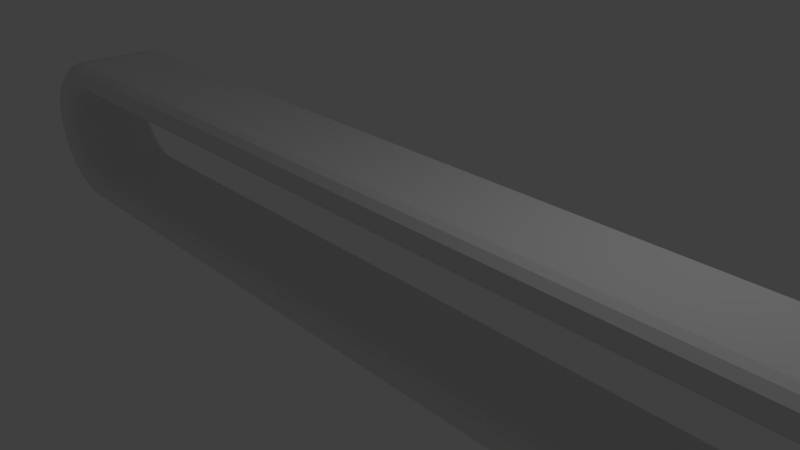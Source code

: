 # Source: track.blend  (saved by Blender 2.79.0; exported with 4.5.12 LTS)
import bpy
from mathutils import Matrix  # noqa: F401  (used for matrix-valued properties, if any)

bpy.ops.wm.read_factory_settings(use_empty=True)
scene = bpy.context.scene
scene.name = 'Scene'

# ---- collections
col_collection_1 = bpy.data.collections.new('Collection 1'); scene.collection.children.link(col_collection_1)

# ---- materials (node trees are filled in below, after node groups)
mat_material = bpy.data.materials.new('Material')
mat_material.alpha_threshold = 0.0
mat_material.use_transparent_shadow = False
mat_material.roughness = 0.5
mat_material.line_color = (0.0, 0.0, 0.0, 1.0)

# ---- material node trees

# ---- world
world_world = bpy.data.worlds.new('World'); scene.world = world_world
world_world.color = (0.05088, 0.05088, 0.05088)
world_world.use_sun_shadow = False
world_world.sun_shadow_jitter_overblur = 0.0
world_world.cycles.sampling_method = 'MANUAL'

# ---- cameras
cam_camera = bpy.data.cameras.new('Camera')
cam_camera.clip_end = 100.0
cam_camera.lens = 35.0
cam_camera.sensor_width = 32.0
cam_camera.sensor_height = 18.0
cam_camera.ortho_scale = 7.314
cam_camera.dof.focus_distance = 0.0
cam_camera.dof.aperture_fstop = 128.0

# ---- lights
light_lamp = bpy.data.lights.new('Lamp', 'POINT')
light_lamp.transmission_factor = 0.0
light_lamp.cutoff_distance = 30.0
light_lamp.energy = 100.0
light_lamp.shadow_buffer_clip_start = 1.001
light_lamp.shadow_soft_size = 0.1
light_lamp.shadow_maximum_resolution = 0.006
light_lamp.use_absolute_resolution = True

# ---- meshes
me_cube = bpy.data.meshes.new('Cube')
me_cube.from_pydata([(0.4543, 6.475, -1.25), (0.5793, 6.475, -1.217), (0.6708, 6.475, -1.125), (0.7043, 6.475, -1.0), (0.6708, 6.475, -0.875), (0.5793, 6.475, -0.7835), (0.4543, 6.475, -0.75), (-0.761, 6.475, -0.7835), (-0.8525, 6.475, -0.875), (-0.886, 6.475, -1.0), (-0.8525, 6.475, -1.125), (-0.761, 6.475, -1.217), (0.4543, 6.638, -1.239), (0.5793, 6.633, -1.206), (0.6708, 6.621, -1.115), (0.7043, 6.605, -0.9914), (0.6708, 6.589, -0.8675), (0.5793, 6.577, -0.7768), (0.4543, 6.572, -0.7436), (-0.761, 6.577, -0.7768), (-0.8525, 6.589, -0.8675), (-0.886, 6.605, -0.9914), (-0.8525, 6.621, -1.115), (-0.761, 6.633, -1.206), (0.4543, 6.798, -1.207), (0.5793, 6.789, -1.175), (0.6708, 6.766, -1.087), (0.7043, 6.733, -0.9659), (0.6708, 6.701, -0.8452), (0.5793, 6.677, -0.7568), (0.4543, 6.669, -0.7244), (-0.761, 6.677, -0.7568), (-0.8525, 6.701, -0.8452), (-0.886, 6.733, -0.9659), (-0.8525, 6.766, -1.087), (-0.761, 6.789, -1.175), (0.4543, 6.953, -1.155), (0.5793, 6.94, -1.124), (0.6708, 6.905, -1.039), (0.7043, 6.857, -0.9239), (0.6708, 6.809, -0.8084), (0.5793, 6.774, -0.7239), (0.4543, 6.762, -0.6929), (-0.761, 6.774, -0.7239), (-0.8525, 6.809, -0.8084), (-0.886, 6.857, -0.9239), (-0.8525, 6.905, -1.039), (-0.761, 6.94, -1.124), (0.4543, 7.1, -1.083), (0.5793, 7.083, -1.054), (0.6708, 7.037, -0.9743), (0.7043, 6.975, -0.866), (0.6708, 6.912, -0.7578), (0.5793, 6.866, -0.6785), (0.4543, 6.85, -0.6495), (-0.761, 6.866, -0.6785), (-0.8525, 6.912, -0.7578), (-0.886, 6.975, -0.866), (-0.8525, 7.037, -0.9743), (-0.761, 7.083, -1.054), (0.4543, 7.236, -0.9917), (0.5793, 7.215, -0.9651), (0.6708, 7.159, -0.8925), (0.7043, 7.083, -0.7934), (0.6708, 7.007, -0.6942), (0.5793, 6.952, -0.6216), (0.4543, 6.931, -0.595), (-0.761, 6.952, -0.6216), (-0.8525, 7.007, -0.6942), (-0.886, 7.083, -0.7934), (-0.8525, 7.159, -0.8925), (-0.761, 7.215, -0.9651), (0.4543, 7.358, -0.8839), (0.5793, 7.335, -0.8602), (0.6708, 7.27, -0.7955), (0.7043, 7.182, -0.7071), (0.6708, 7.093, -0.6187), (0.5793, 7.029, -0.554), (0.4543, 7.005, -0.5303), (-0.761, 7.029, -0.554), (-0.8525, 7.093, -0.6187), (-0.886, 7.182, -0.7071), (-0.8525, 7.27, -0.7955), (-0.761, 7.335, -0.8602), (0.4543, 7.466, -0.761), (0.5793, 7.44, -0.7406), (0.6708, 7.367, -0.6849), (0.7043, 7.268, -0.6088), (0.6708, 7.169, -0.5327), (0.5793, 7.096, -0.477), (0.4543, 7.07, -0.4566), (-0.761, 7.096, -0.477), (-0.8525, 7.169, -0.5327), (-0.886, 7.268, -0.6088), (-0.8525, 7.367, -0.6849), (-0.761, 7.44, -0.7406), (0.4543, 7.557, -0.625), (0.5793, 7.528, -0.6083), (0.6708, 7.449, -0.5625), (0.7043, 7.341, -0.5), (0.6708, 7.232, -0.4375), (0.5793, 7.153, -0.3917), (0.4543, 7.124, -0.375), (-0.761, 7.153, -0.3917), (-0.8525, 7.232, -0.4375), (-0.886, 7.341, -0.5), (-0.8525, 7.449, -0.5625), (-0.761, 7.528, -0.6083), (0.4543, 7.629, -0.4784), (0.5793, 7.599, -0.4655), (0.6708, 7.514, -0.4305), (0.7043, 7.398, -0.3827), (0.6708, 7.283, -0.3348), (0.5793, 7.198, -0.2998), (0.4543, 7.168, -0.287), (-0.761, 7.198, -0.2998), (-0.8525, 7.283, -0.3348), (-0.886, 7.398, -0.3827), (-0.8525, 7.514, -0.4305), (-0.761, 7.599, -0.4655), (0.4543, 7.682, -0.3235), (0.5793, 7.65, -0.3149), (0.6708, 7.561, -0.2912), (0.7043, 7.441, -0.2588), (0.6708, 7.32, -0.2265), (0.5793, 7.231, -0.2028), (0.4543, 7.199, -0.1941), (-0.761, 7.231, -0.2028), (-0.8525, 7.32, -0.2265), (-0.886, 7.441, -0.2588), (-0.8525, 7.561, -0.2912), (-0.761, 7.65, -0.3149), (0.4543, 7.714, -0.1632), (0.5793, 7.681, -0.1588), (0.6708, 7.59, -0.1468), (0.7043, 7.466, -0.1305), (0.6708, 7.342, -0.1142), (0.5793, 7.251, -0.1023), (0.4543, 7.218, -0.09789), (-0.761, 7.251, -0.1023), (-0.8525, 7.342, -0.1142), (-0.886, 7.466, -0.1305), (-0.8525, 7.59, -0.1468), (-0.761, 7.681, -0.1588), (0.4543, 7.725, 1.192e-06), (0.5793, 7.691, 1.192e-06), (0.6708, 7.6, 1.192e-06), (0.7043, 7.475, 1.192e-06), (0.6708, 7.35, 1.192e-06), (0.5793, 7.258, 1.192e-06), (0.4543, 7.225, 1.192e-06), (-0.761, 7.258, 1.192e-06), (-0.8525, 7.35, 1.192e-06), (-0.886, 7.475, 1.192e-06), (-0.8525, 7.6, 1.192e-06), (-0.761, 7.691, 1.192e-06), (0.4543, 7.714, 0.1632), (0.5793, 7.681, 0.1588), (0.6708, 7.59, 0.1468), (0.7043, 7.466, 0.1305), (0.6708, 7.342, 0.1142), (0.5793, 7.251, 0.1023), (0.4543, 7.218, 0.0979), (-0.761, 7.251, 0.1023), (-0.8525, 7.342, 0.1142), (-0.886, 7.466, 0.1305), (-0.8525, 7.59, 0.1468), (-0.761, 7.681, 0.1588), (0.4543, 7.682, 0.3235), (0.5793, 7.65, 0.3149), (0.6708, 7.561, 0.2912), (0.7043, 7.441, 0.2588), (0.6708, 7.32, 0.2265), (0.5793, 7.231, 0.2028), (0.4543, 7.199, 0.1941), (-0.761, 7.231, 0.2028), (-0.8525, 7.32, 0.2265), (-0.886, 7.441, 0.2588), (-0.8525, 7.561, 0.2912), (-0.761, 7.65, 0.3149), (0.4543, 7.629, 0.4784), (0.5793, 7.599, 0.4655), (0.6708, 7.514, 0.4305), (0.7043, 7.398, 0.3827), (0.6708, 7.283, 0.3348), (0.5793, 7.198, 0.2998), (0.4543, 7.168, 0.287), (-0.761, 7.198, 0.2998), (-0.8525, 7.283, 0.3348), (-0.886, 7.398, 0.3827), (-0.8525, 7.514, 0.4305), (-0.761, 7.599, 0.4655), (0.4543, 7.557, 0.625), (0.5793, 7.528, 0.6083), (0.6708, 7.449, 0.5625), (0.7043, 7.341, 0.5), (0.6708, 7.232, 0.4375), (0.5793, 7.153, 0.3917), (0.4543, 7.124, 0.375), (-0.761, 7.153, 0.3917), (-0.8525, 7.232, 0.4375), (-0.886, 7.341, 0.5), (-0.8525, 7.449, 0.5625), (-0.761, 7.528, 0.6083), (0.4543, 7.466, 0.761), (0.5793, 7.44, 0.7406), (0.6708, 7.367, 0.6849), (0.7043, 7.268, 0.6088), (0.6708, 7.169, 0.5327), (0.5793, 7.096, 0.477), (0.4543, 7.07, 0.4566), (-0.761, 7.096, 0.477), (-0.8525, 7.169, 0.5327), (-0.886, 7.268, 0.6088), (-0.8525, 7.367, 0.6849), (-0.761, 7.44, 0.7406), (0.4543, 7.358, 0.8839), (0.5793, 7.335, 0.8602), (0.6708, 7.27, 0.7955), (0.7043, 7.182, 0.7071), (0.6708, 7.093, 0.6187), (0.5793, 7.029, 0.554), (0.4543, 7.005, 0.5303), (-0.761, 7.029, 0.554), (-0.8525, 7.093, 0.6187), (-0.886, 7.182, 0.7071), (-0.8525, 7.27, 0.7955), (-0.761, 7.335, 0.8602), (0.4543, 7.236, 0.9917), (0.5793, 7.215, 0.9651), (0.6708, 7.159, 0.8925), (0.7043, 7.083, 0.7934), (0.6708, 7.007, 0.6942), (0.5793, 6.952, 0.6216), (0.4543, 6.931, 0.595), (-0.761, 6.952, 0.6216), (-0.8525, 7.007, 0.6942), (-0.886, 7.083, 0.7934), (-0.8525, 7.159, 0.8925), (-0.761, 7.215, 0.9651), (0.4543, 7.1, 1.083), (0.5793, 7.083, 1.054), (0.6708, 7.037, 0.9743), (0.7043, 6.975, 0.866), (0.6708, 6.912, 0.7578), (0.5793, 6.866, 0.6785), (0.4543, 6.85, 0.6495), (-0.761, 6.866, 0.6785), (-0.8525, 6.912, 0.7578), (-0.886, 6.975, 0.866), (-0.8525, 7.037, 0.9743), (-0.761, 7.083, 1.054), (0.4543, 6.953, 1.155), (0.5793, 6.94, 1.124), (0.6708, 6.905, 1.039), (0.7043, 6.857, 0.9239), (0.6708, 6.809, 0.8084), (0.5793, 6.774, 0.7239), (0.4543, 6.762, 0.6929), (-0.761, 6.774, 0.7239), (-0.8525, 6.809, 0.8084), (-0.886, 6.857, 0.9239), (-0.8525, 6.905, 1.039), (-0.761, 6.94, 1.124), (0.4543, 6.798, 1.207), (0.5793, 6.789, 1.175), (0.6708, 6.766, 1.087), (0.7043, 6.733, 0.9659), (0.6708, 6.701, 0.8452), (0.5793, 6.677, 0.7568), (0.4543, 6.669, 0.7244), (-0.761, 6.677, 0.7568), (-0.8525, 6.701, 0.8452), (-0.886, 6.733, 0.9659), (-0.8525, 6.766, 1.087), (-0.761, 6.789, 1.175), (0.4543, 6.638, 1.239), (0.5793, 6.633, 1.206), (0.6708, 6.621, 1.115), (0.7043, 6.605, 0.9914), (0.6708, 6.589, 0.8675), (0.5793, 6.577, 0.7768), (0.4543, 6.572, 0.7436), (-0.761, 6.577, 0.7768), (-0.8525, 6.589, 0.8675), (-0.886, 6.605, 0.9914), (-0.8525, 6.621, 1.115), (-0.761, 6.633, 1.206), (0.4543, -6.475, 1.25), (0.5793, -6.475, 1.217), (0.6708, -6.475, 1.125), (0.7043, -6.475, 1.0), (0.6708, -6.475, 0.875), (0.5793, -6.475, 0.7835), (0.4543, -6.475, 0.75), (-0.761, -6.475, 0.7835), (-0.8525, -6.475, 0.875), (-0.886, -6.475, 1.0), (-0.8525, -6.475, 1.125), (-0.761, -6.475, 1.217), (0.4543, -6.638, 1.239), (0.5793, -6.633, 1.206), (0.6708, -6.621, 1.115), (0.7043, -6.605, 0.9914), (0.6708, -6.589, 0.8675), (0.5793, -6.577, 0.7768), (0.4543, -6.572, 0.7436), (-0.761, -6.577, 0.7768), (-0.8525, -6.589, 0.8675), (-0.886, -6.605, 0.9914), (-0.8525, -6.621, 1.115), (-0.761, -6.633, 1.206), (0.4543, -6.798, 1.207), (0.5793, -6.789, 1.175), (0.6708, -6.766, 1.087), (0.7043, -6.733, 0.9659), (0.6708, -6.701, 0.8452), (0.5793, -6.677, 0.7568), (0.4543, -6.669, 0.7244), (-0.761, -6.677, 0.7568), (-0.8525, -6.701, 0.8452), (-0.886, -6.733, 0.9659), (-0.8525, -6.766, 1.087), (-0.761, -6.789, 1.175), (0.4543, -6.953, 1.155), (0.5793, -6.94, 1.124), (0.6708, -6.905, 1.039), (0.7043, -6.857, 0.9239), (0.6708, -6.809, 0.8084), (0.5793, -6.774, 0.7239), (0.4543, -6.762, 0.6929), (-0.761, -6.774, 0.7239), (-0.8525, -6.809, 0.8084), (-0.886, -6.857, 0.9239), (-0.8525, -6.905, 1.039), (-0.761, -6.94, 1.124), (0.4543, -7.1, 1.083), (0.5793, -7.083, 1.054), (0.6708, -7.037, 0.9743), (0.7043, -6.975, 0.866), (0.6708, -6.912, 0.7578), (0.5793, -6.866, 0.6785), (0.4543, -6.85, 0.6495), (-0.761, -6.866, 0.6785), (-0.8525, -6.912, 0.7578), (-0.886, -6.975, 0.866), (-0.8525, -7.037, 0.9743), (-0.761, -7.083, 1.054), (0.4543, -7.236, 0.9917), (0.5793, -7.215, 0.9651), (0.6708, -7.159, 0.8925), (0.7043, -7.083, 0.7934), (0.6708, -7.007, 0.6942), (0.5793, -6.952, 0.6216), (0.4543, -6.931, 0.595), (-0.761, -6.952, 0.6216), (-0.8525, -7.007, 0.6942), (-0.886, -7.083, 0.7934), (-0.8525, -7.159, 0.8925), (-0.761, -7.215, 0.9651), (0.4543, -7.358, 0.8839), (0.5793, -7.335, 0.8602), (0.6708, -7.27, 0.7955), (0.7043, -7.182, 0.7071), (0.6708, -7.093, 0.6187), (0.5793, -7.029, 0.554), (0.4543, -7.005, 0.5303), (-0.761, -7.029, 0.554), (-0.8525, -7.093, 0.6187), (-0.886, -7.182, 0.7071), (-0.8525, -7.27, 0.7955), (-0.761, -7.335, 0.8602), (0.4543, -7.466, 0.761), (0.5793, -7.44, 0.7406), (0.6708, -7.367, 0.6849), (0.7043, -7.268, 0.6088), (0.6708, -7.169, 0.5327), (0.5793, -7.096, 0.477), (0.4543, -7.07, 0.4566), (-0.761, -7.096, 0.477), (-0.8525, -7.169, 0.5327), (-0.886, -7.268, 0.6088), (-0.8525, -7.367, 0.6849), (-0.761, -7.44, 0.7406), (0.4543, -7.557, 0.625), (0.5793, -7.528, 0.6083), (0.6708, -7.449, 0.5625), (0.7043, -7.341, 0.5), (0.6708, -7.232, 0.4375), (0.5793, -7.153, 0.3917), (0.4543, -7.124, 0.375), (-0.761, -7.153, 0.3917), (-0.8525, -7.232, 0.4375), (-0.886, -7.341, 0.5), (-0.8525, -7.449, 0.5625), (-0.761, -7.528, 0.6083), (0.4543, -7.629, 0.4784), (0.5793, -7.599, 0.4655), (0.6708, -7.514, 0.4305), (0.7043, -7.398, 0.3827), (0.6708, -7.283, 0.3348), (0.5793, -7.198, 0.2998), (0.4543, -7.168, 0.287), (-0.761, -7.198, 0.2998), (-0.8525, -7.283, 0.3348), (-0.886, -7.398, 0.3827), (-0.8525, -7.514, 0.4305), (-0.761, -7.599, 0.4655), (0.4543, -7.682, 0.3235), (0.5793, -7.65, 0.3149), (0.6708, -7.561, 0.2912), (0.7043, -7.441, 0.2588), (0.6708, -7.32, 0.2265), (0.5793, -7.231, 0.2028), (0.4543, -7.199, 0.1941), (-0.761, -7.231, 0.2028), (-0.8525, -7.32, 0.2265), (-0.886, -7.441, 0.2588), (-0.8525, -7.561, 0.2912), (-0.761, -7.65, 0.3149), (0.4543, -7.714, 0.1632), (0.5793, -7.681, 0.1588), (0.6708, -7.59, 0.1468), (0.7043, -7.466, 0.1305), (0.6708, -7.342, 0.1142), (0.5793, -7.251, 0.1023), (0.4543, -7.218, 0.0979), (-0.761, -7.251, 0.1023), (-0.8525, -7.342, 0.1142), (-0.886, -7.466, 0.1305), (-0.8525, -7.59, 0.1468), (-0.761, -7.681, 0.1588), (0.4543, -7.725, 1.192e-06), (0.5793, -7.691, 1.192e-06), (0.6708, -7.6, 1.192e-06), (0.7043, -7.475, 1.192e-06), (0.6708, -7.35, 1.192e-06), (0.5793, -7.258, 1.192e-06), (0.4543, -7.225, 1.192e-06), (-0.761, -7.258, 1.192e-06), (-0.8525, -7.35, 1.192e-06), (-0.886, -7.475, 1.192e-06), (-0.8525, -7.6, 1.192e-06), (-0.761, -7.691, 1.192e-06), (0.4543, -7.714, -0.1632), (0.5793, -7.681, -0.1588), (0.6708, -7.59, -0.1468), (0.7043, -7.466, -0.1305), (0.6708, -7.342, -0.1142), (0.5793, -7.251, -0.1023), (0.4543, -7.218, -0.09789), (-0.761, -7.251, -0.1023), (-0.8525, -7.342, -0.1142), (-0.886, -7.466, -0.1305), (-0.8525, -7.59, -0.1468), (-0.761, -7.681, -0.1588), (0.4543, -7.682, -0.3235), (0.5793, -7.65, -0.3149), (0.6708, -7.561, -0.2912), (0.7043, -7.441, -0.2588), (0.6708, -7.32, -0.2265), (0.5793, -7.231, -0.2028), (0.4543, -7.199, -0.1941), (-0.761, -7.231, -0.2028), (-0.8525, -7.32, -0.2265), (-0.886, -7.441, -0.2588), (-0.8525, -7.561, -0.2912), (-0.761, -7.65, -0.3149), (0.4543, -7.629, -0.4784), (0.5793, -7.599, -0.4655), (0.6708, -7.514, -0.4305), (0.7043, -7.398, -0.3827), (0.6708, -7.283, -0.3348), (0.5793, -7.198, -0.2998), (0.4543, -7.168, -0.287), (-0.761, -7.198, -0.2998), (-0.8525, -7.283, -0.3348), (-0.886, -7.398, -0.3827), (-0.8525, -7.514, -0.4305), (-0.761, -7.599, -0.4655), (0.4543, -7.557, -0.625), (0.5793, -7.528, -0.6083), (0.6708, -7.449, -0.5625), (0.7043, -7.341, -0.5), (0.6708, -7.232, -0.4375), (0.5793, -7.153, -0.3917), (0.4543, -7.124, -0.375), (-0.761, -7.153, -0.3917), (-0.8525, -7.232, -0.4375), (-0.886, -7.341, -0.5), (-0.8525, -7.449, -0.5625), (-0.761, -7.528, -0.6083), (0.4543, -7.466, -0.761), (0.5793, -7.44, -0.7406), (0.6708, -7.367, -0.6849), (0.7043, -7.268, -0.6088), (0.6708, -7.169, -0.5327), (0.5793, -7.096, -0.477), (0.4543, -7.07, -0.4566), (-0.761, -7.096, -0.477), (-0.8525, -7.169, -0.5327), (-0.886, -7.268, -0.6088), (-0.8525, -7.367, -0.6849), (-0.761, -7.44, -0.7406), (0.4543, -7.358, -0.8839), (0.5793, -7.335, -0.8602), (0.6708, -7.27, -0.7955), (0.7043, -7.182, -0.7071), (0.6708, -7.093, -0.6187), (0.5793, -7.029, -0.554), (0.4543, -7.005, -0.5303), (-0.761, -7.029, -0.554), (-0.8525, -7.093, -0.6187), (-0.886, -7.182, -0.7071), (-0.8525, -7.27, -0.7955), (-0.761, -7.335, -0.8602), (0.4543, -7.236, -0.9917), (0.5793, -7.215, -0.9651), (0.6708, -7.159, -0.8925), (0.7043, -7.083, -0.7934), (0.6708, -7.007, -0.6942), (0.5793, -6.952, -0.6216), (0.4543, -6.931, -0.595), (-0.761, -6.952, -0.6216), (-0.8525, -7.007, -0.6942), (-0.886, -7.083, -0.7934), (-0.8525, -7.159, -0.8925), (-0.761, -7.215, -0.9651), (0.4543, -7.1, -1.083), (0.5793, -7.083, -1.054), (0.6708, -7.037, -0.9743), (0.7043, -6.975, -0.866), (0.6708, -6.912, -0.7578), (0.5793, -6.866, -0.6785), (0.4543, -6.85, -0.6495), (-0.761, -6.866, -0.6785), (-0.8525, -6.912, -0.7578), (-0.886, -6.975, -0.866), (-0.8525, -7.037, -0.9743), (-0.761, -7.083, -1.054), (0.4543, -6.953, -1.155), (0.5793, -6.94, -1.124), (0.6708, -6.905, -1.039), (0.7043, -6.857, -0.9239), (0.6708, -6.809, -0.8084), (0.5793, -6.774, -0.7239), (0.4543, -6.762, -0.6929), (-0.761, -6.774, -0.7239), (-0.8525, -6.809, -0.8084), (-0.886, -6.857, -0.9239), (-0.8525, -6.905, -1.039), (-0.761, -6.94, -1.124), (0.4543, -6.798, -1.207), (0.5793, -6.789, -1.175), (0.6708, -6.766, -1.087), (0.7043, -6.733, -0.9659), (0.6708, -6.701, -0.8452), (0.5793, -6.677, -0.7568), (0.4543, -6.669, -0.7244), (-0.761, -6.677, -0.7568), (-0.8525, -6.701, -0.8452), (-0.886, -6.733, -0.9659), (-0.8525, -6.766, -1.087), (-0.761, -6.789, -1.175), (0.4543, -6.638, -1.239), (0.5793, -6.633, -1.206), (0.6708, -6.621, -1.115), (0.7043, -6.605, -0.9914), (0.6708, -6.589, -0.8675), (0.5793, -6.577, -0.7768), (0.4543, -6.572, -0.7436), (-0.761, -6.577, -0.7768), (-0.8525, -6.589, -0.8675), (-0.886, -6.605, -0.9914), (-0.8525, -6.621, -1.115), (-0.761, -6.633, -1.206)], [], [(0, 12, 13, 1), (1, 13, 14, 2), (2, 14, 15, 3), (3, 15, 16, 4), (4, 16, 17, 5), (5, 17, 18, 6), (6, 18, 19, 7), (7, 19, 20, 8), (8, 20, 21, 9), (9, 21, 22, 10), (10, 22, 23, 11), (11, 23, 12, 0), (12, 24, 25, 13), (13, 25, 26, 14), (14, 26, 27, 15), (15, 27, 28, 16), (16, 28, 29, 17), (17, 29, 30, 18), (18, 30, 31, 19), (19, 31, 32, 20), (20, 32, 33, 21), (21, 33, 34, 22), (22, 34, 35, 23), (23, 35, 24, 12), (24, 36, 37, 25), (25, 37, 38, 26), (26, 38, 39, 27), (27, 39, 40, 28), (28, 40, 41, 29), (29, 41, 42, 30), (30, 42, 43, 31), (31, 43, 44, 32), (32, 44, 45, 33), (33, 45, 46, 34), (34, 46, 47, 35), (35, 47, 36, 24), (36, 48, 49, 37), (37, 49, 50, 38), (38, 50, 51, 39), (39, 51, 52, 40), (40, 52, 53, 41), (41, 53, 54, 42), (42, 54, 55, 43), (43, 55, 56, 44), (44, 56, 57, 45), (45, 57, 58, 46), (46, 58, 59, 47), (47, 59, 48, 36), (48, 60, 61, 49), (49, 61, 62, 50), (50, 62, 63, 51), (51, 63, 64, 52), (52, 64, 65, 53), (53, 65, 66, 54), (54, 66, 67, 55), (55, 67, 68, 56), (56, 68, 69, 57), (57, 69, 70, 58), (58, 70, 71, 59), (59, 71, 60, 48), (60, 72, 73, 61), (61, 73, 74, 62), (62, 74, 75, 63), (63, 75, 76, 64), (64, 76, 77, 65), (65, 77, 78, 66), (66, 78, 79, 67), (67, 79, 80, 68), (68, 80, 81, 69), (69, 81, 82, 70), (70, 82, 83, 71), (71, 83, 72, 60), (72, 84, 85, 73), (73, 85, 86, 74), (74, 86, 87, 75), (75, 87, 88, 76), (76, 88, 89, 77), (77, 89, 90, 78), (78, 90, 91, 79), (79, 91, 92, 80), (80, 92, 93, 81), (81, 93, 94, 82), (82, 94, 95, 83), (83, 95, 84, 72), (84, 96, 97, 85), (85, 97, 98, 86), (86, 98, 99, 87), (87, 99, 100, 88), (88, 100, 101, 89), (89, 101, 102, 90), (90, 102, 103, 91), (91, 103, 104, 92), (92, 104, 105, 93), (93, 105, 106, 94), (94, 106, 107, 95), (95, 107, 96, 84), (96, 108, 109, 97), (97, 109, 110, 98), (98, 110, 111, 99), (99, 111, 112, 100), (100, 112, 113, 101), (101, 113, 114, 102), (102, 114, 115, 103), (103, 115, 116, 104), (104, 116, 117, 105), (105, 117, 118, 106), (106, 118, 119, 107), (107, 119, 108, 96), (108, 120, 121, 109), (109, 121, 122, 110), (110, 122, 123, 111), (111, 123, 124, 112), (112, 124, 125, 113), (113, 125, 126, 114), (114, 126, 127, 115), (115, 127, 128, 116), (116, 128, 129, 117), (117, 129, 130, 118), (118, 130, 131, 119), (119, 131, 120, 108), (120, 132, 133, 121), (121, 133, 134, 122), (122, 134, 135, 123), (123, 135, 136, 124), (124, 136, 137, 125), (125, 137, 138, 126), (126, 138, 139, 127), (127, 139, 140, 128), (128, 140, 141, 129), (129, 141, 142, 130), (130, 142, 143, 131), (131, 143, 132, 120), (132, 144, 145, 133), (133, 145, 146, 134), (134, 146, 147, 135), (135, 147, 148, 136), (136, 148, 149, 137), (137, 149, 150, 138), (138, 150, 151, 139), (139, 151, 152, 140), (140, 152, 153, 141), (141, 153, 154, 142), (142, 154, 155, 143), (143, 155, 144, 132), (144, 156, 157, 145), (145, 157, 158, 146), (146, 158, 159, 147), (147, 159, 160, 148), (148, 160, 161, 149), (149, 161, 162, 150), (150, 162, 163, 151), (151, 163, 164, 152), (152, 164, 165, 153), (153, 165, 166, 154), (154, 166, 167, 155), (155, 167, 156, 144), (156, 168, 169, 157), (157, 169, 170, 158), (158, 170, 171, 159), (159, 171, 172, 160), (160, 172, 173, 161), (161, 173, 174, 162), (162, 174, 175, 163), (163, 175, 176, 164), (164, 176, 177, 165), (165, 177, 178, 166), (166, 178, 179, 167), (167, 179, 168, 156), (168, 180, 181, 169), (169, 181, 182, 170), (170, 182, 183, 171), (171, 183, 184, 172), (172, 184, 185, 173), (173, 185, 186, 174), (174, 186, 187, 175), (175, 187, 188, 176), (176, 188, 189, 177), (177, 189, 190, 178), (178, 190, 191, 179), (179, 191, 180, 168), (180, 192, 193, 181), (181, 193, 194, 182), (182, 194, 195, 183), (183, 195, 196, 184), (184, 196, 197, 185), (185, 197, 198, 186), (186, 198, 199, 187), (187, 199, 200, 188), (188, 200, 201, 189), (189, 201, 202, 190), (190, 202, 203, 191), (191, 203, 192, 180), (192, 204, 205, 193), (193, 205, 206, 194), (194, 206, 207, 195), (195, 207, 208, 196), (196, 208, 209, 197), (197, 209, 210, 198), (198, 210, 211, 199), (199, 211, 212, 200), (200, 212, 213, 201), (201, 213, 214, 202), (202, 214, 215, 203), (203, 215, 204, 192), (204, 216, 217, 205), (205, 217, 218, 206), (206, 218, 219, 207), (207, 219, 220, 208), (208, 220, 221, 209), (209, 221, 222, 210), (210, 222, 223, 211), (211, 223, 224, 212), (212, 224, 225, 213), (213, 225, 226, 214), (214, 226, 227, 215), (215, 227, 216, 204), (216, 228, 229, 217), (217, 229, 230, 218), (218, 230, 231, 219), (219, 231, 232, 220), (220, 232, 233, 221), (221, 233, 234, 222), (222, 234, 235, 223), (223, 235, 236, 224), (224, 236, 237, 225), (225, 237, 238, 226), (226, 238, 239, 227), (227, 239, 228, 216), (228, 240, 241, 229), (229, 241, 242, 230), (230, 242, 243, 231), (231, 243, 244, 232), (232, 244, 245, 233), (233, 245, 246, 234), (234, 246, 247, 235), (235, 247, 248, 236), (236, 248, 249, 237), (237, 249, 250, 238), (238, 250, 251, 239), (239, 251, 240, 228), (240, 252, 253, 241), (241, 253, 254, 242), (242, 254, 255, 243), (243, 255, 256, 244), (244, 256, 257, 245), (245, 257, 258, 246), (246, 258, 259, 247), (247, 259, 260, 248), (248, 260, 261, 249), (249, 261, 262, 250), (250, 262, 263, 251), (251, 263, 252, 240), (252, 264, 265, 253), (253, 265, 266, 254), (254, 266, 267, 255), (255, 267, 268, 256), (256, 268, 269, 257), (257, 269, 270, 258), (258, 270, 271, 259), (259, 271, 272, 260), (260, 272, 273, 261), (261, 273, 274, 262), (262, 274, 275, 263), (263, 275, 264, 252), (264, 276, 277, 265), (265, 277, 278, 266), (266, 278, 279, 267), (267, 279, 280, 268), (268, 280, 281, 269), (269, 281, 282, 270), (270, 282, 283, 271), (271, 283, 284, 272), (272, 284, 285, 273), (273, 285, 286, 274), (274, 286, 287, 275), (275, 287, 276, 264), (276, 288, 289, 277), (277, 289, 290, 278), (278, 290, 291, 279), (279, 291, 292, 280), (280, 292, 293, 281), (281, 293, 294, 282), (282, 294, 295, 283), (283, 295, 296, 284), (284, 296, 297, 285), (285, 297, 298, 286), (286, 298, 299, 287), (287, 299, 288, 276), (288, 300, 301, 289), (289, 301, 302, 290), (290, 302, 303, 291), (291, 303, 304, 292), (292, 304, 305, 293), (293, 305, 306, 294), (294, 306, 307, 295), (295, 307, 308, 296), (296, 308, 309, 297), (297, 309, 310, 298), (298, 310, 311, 299), (299, 311, 300, 288), (300, 312, 313, 301), (301, 313, 314, 302), (302, 314, 315, 303), (303, 315, 316, 304), (304, 316, 317, 305), (305, 317, 318, 306), (306, 318, 319, 307), (307, 319, 320, 308), (308, 320, 321, 309), (309, 321, 322, 310), (310, 322, 323, 311), (311, 323, 312, 300), (312, 324, 325, 313), (313, 325, 326, 314), (314, 326, 327, 315), (315, 327, 328, 316), (316, 328, 329, 317), (317, 329, 330, 318), (318, 330, 331, 319), (319, 331, 332, 320), (320, 332, 333, 321), (321, 333, 334, 322), (322, 334, 335, 323), (323, 335, 324, 312), (324, 336, 337, 325), (325, 337, 338, 326), (326, 338, 339, 327), (327, 339, 340, 328), (328, 340, 341, 329), (329, 341, 342, 330), (330, 342, 343, 331), (331, 343, 344, 332), (332, 344, 345, 333), (333, 345, 346, 334), (334, 346, 347, 335), (335, 347, 336, 324), (336, 348, 349, 337), (337, 349, 350, 338), (338, 350, 351, 339), (339, 351, 352, 340), (340, 352, 353, 341), (341, 353, 354, 342), (342, 354, 355, 343), (343, 355, 356, 344), (344, 356, 357, 345), (345, 357, 358, 346), (346, 358, 359, 347), (347, 359, 348, 336), (348, 360, 361, 349), (349, 361, 362, 350), (350, 362, 363, 351), (351, 363, 364, 352), (352, 364, 365, 353), (353, 365, 366, 354), (354, 366, 367, 355), (355, 367, 368, 356), (356, 368, 369, 357), (357, 369, 370, 358), (358, 370, 371, 359), (359, 371, 360, 348), (360, 372, 373, 361), (361, 373, 374, 362), (362, 374, 375, 363), (363, 375, 376, 364), (364, 376, 377, 365), (365, 377, 378, 366), (366, 378, 379, 367), (367, 379, 380, 368), (368, 380, 381, 369), (369, 381, 382, 370), (370, 382, 383, 371), (371, 383, 372, 360), (372, 384, 385, 373), (373, 385, 386, 374), (374, 386, 387, 375), (375, 387, 388, 376), (376, 388, 389, 377), (377, 389, 390, 378), (378, 390, 391, 379), (379, 391, 392, 380), (380, 392, 393, 381), (381, 393, 394, 382), (382, 394, 395, 383), (383, 395, 384, 372), (384, 396, 397, 385), (385, 397, 398, 386), (386, 398, 399, 387), (387, 399, 400, 388), (388, 400, 401, 389), (389, 401, 402, 390), (390, 402, 403, 391), (391, 403, 404, 392), (392, 404, 405, 393), (393, 405, 406, 394), (394, 406, 407, 395), (395, 407, 396, 384), (396, 408, 409, 397), (397, 409, 410, 398), (398, 410, 411, 399), (399, 411, 412, 400), (400, 412, 413, 401), (401, 413, 414, 402), (402, 414, 415, 403), (403, 415, 416, 404), (404, 416, 417, 405), (405, 417, 418, 406), (406, 418, 419, 407), (407, 419, 408, 396), (408, 420, 421, 409), (409, 421, 422, 410), (410, 422, 423, 411), (411, 423, 424, 412), (412, 424, 425, 413), (413, 425, 426, 414), (414, 426, 427, 415), (415, 427, 428, 416), (416, 428, 429, 417), (417, 429, 430, 418), (418, 430, 431, 419), (419, 431, 420, 408), (420, 432, 433, 421), (421, 433, 434, 422), (422, 434, 435, 423), (423, 435, 436, 424), (424, 436, 437, 425), (425, 437, 438, 426), (426, 438, 439, 427), (427, 439, 440, 428), (428, 440, 441, 429), (429, 441, 442, 430), (430, 442, 443, 431), (431, 443, 432, 420), (432, 444, 445, 433), (433, 445, 446, 434), (434, 446, 447, 435), (435, 447, 448, 436), (436, 448, 449, 437), (437, 449, 450, 438), (438, 450, 451, 439), (439, 451, 452, 440), (440, 452, 453, 441), (441, 453, 454, 442), (442, 454, 455, 443), (443, 455, 444, 432), (444, 456, 457, 445), (445, 457, 458, 446), (446, 458, 459, 447), (447, 459, 460, 448), (448, 460, 461, 449), (449, 461, 462, 450), (450, 462, 463, 451), (451, 463, 464, 452), (452, 464, 465, 453), (453, 465, 466, 454), (454, 466, 467, 455), (455, 467, 456, 444), (456, 468, 469, 457), (457, 469, 470, 458), (458, 470, 471, 459), (459, 471, 472, 460), (460, 472, 473, 461), (461, 473, 474, 462), (462, 474, 475, 463), (463, 475, 476, 464), (464, 476, 477, 465), (465, 477, 478, 466), (466, 478, 479, 467), (467, 479, 468, 456), (468, 480, 481, 469), (469, 481, 482, 470), (470, 482, 483, 471), (471, 483, 484, 472), (472, 484, 485, 473), (473, 485, 486, 474), (474, 486, 487, 475), (475, 487, 488, 476), (476, 488, 489, 477), (477, 489, 490, 478), (478, 490, 491, 479), (479, 491, 480, 468), (480, 492, 493, 481), (481, 493, 494, 482), (482, 494, 495, 483), (483, 495, 496, 484), (484, 496, 497, 485), (485, 497, 498, 486), (486, 498, 499, 487), (487, 499, 500, 488), (488, 500, 501, 489), (489, 501, 502, 490), (490, 502, 503, 491), (491, 503, 492, 480), (492, 504, 505, 493), (493, 505, 506, 494), (494, 506, 507, 495), (495, 507, 508, 496), (496, 508, 509, 497), (497, 509, 510, 498), (498, 510, 511, 499), (499, 511, 512, 500), (500, 512, 513, 501), (501, 513, 514, 502), (502, 514, 515, 503), (503, 515, 504, 492), (504, 516, 517, 505), (505, 517, 518, 506), (506, 518, 519, 507), (507, 519, 520, 508), (508, 520, 521, 509), (509, 521, 522, 510), (510, 522, 523, 511), (511, 523, 524, 512), (512, 524, 525, 513), (513, 525, 526, 514), (514, 526, 527, 515), (515, 527, 516, 504), (516, 528, 529, 517), (517, 529, 530, 518), (518, 530, 531, 519), (519, 531, 532, 520), (520, 532, 533, 521), (521, 533, 534, 522), (522, 534, 535, 523), (523, 535, 536, 524), (524, 536, 537, 525), (525, 537, 538, 526), (526, 538, 539, 527), (527, 539, 528, 516), (528, 540, 541, 529), (529, 541, 542, 530), (530, 542, 543, 531), (531, 543, 544, 532), (532, 544, 545, 533), (533, 545, 546, 534), (534, 546, 547, 535), (535, 547, 548, 536), (536, 548, 549, 537), (537, 549, 550, 538), (538, 550, 551, 539), (539, 551, 540, 528), (540, 552, 553, 541), (541, 553, 554, 542), (542, 554, 555, 543), (543, 555, 556, 544), (544, 556, 557, 545), (545, 557, 558, 546), (546, 558, 559, 547), (547, 559, 560, 548), (548, 560, 561, 549), (549, 561, 562, 550), (550, 562, 563, 551), (551, 563, 552, 540), (552, 564, 565, 553), (553, 565, 566, 554), (554, 566, 567, 555), (555, 567, 568, 556), (556, 568, 569, 557), (557, 569, 570, 558), (558, 570, 571, 559), (559, 571, 572, 560), (560, 572, 573, 561), (561, 573, 574, 562), (562, 574, 575, 563), (563, 575, 564, 552), (564, 0, 1, 565), (565, 1, 2, 566), (566, 2, 3, 567), (567, 3, 4, 568), (568, 4, 5, 569), (569, 5, 6, 570), (570, 6, 7, 571), (571, 7, 8, 572), (572, 8, 9, 573), (573, 9, 10, 574), (574, 10, 11, 575), (575, 11, 0, 564)])
me_cube.materials.append(mat_material)
me_cube.use_remesh_preserve_volume = False
me_cube.use_remesh_preserve_attributes = False
me_cube.use_mirror_vertex_groups = False
me_cube.update()

# ---- objects
ob_cube = bpy.data.objects.new('Cube', me_cube)
ob_lamp = bpy.data.objects.new('Lamp', light_lamp)
ob_camera = bpy.data.objects.new('Camera', cam_camera)

# ---- transforms, parenting, visibility, modifiers, constraints
ob_cube.location = (0.0, 0.0, 0.0)
ob_cube.rotation_euler = (0.0, 0.0, 4.712)
ob_cube.lock_rotations_4d = False
ob_cube.empty_display_type = 'ARROWS'
ob_cube.lineart.crease_threshold = 0.0
ob_lamp.location = (4.076, 1.005, 5.904)
ob_lamp.rotation_euler = (0.6503, 0.05522, 1.866)
ob_lamp.lock_rotations_4d = False
ob_lamp.empty_display_type = 'ARROWS'
ob_lamp.color = (0.0, 0.0, 0.0, 0.0)
ob_lamp.lineart.crease_threshold = 0.0
ob_camera.location = (7.481, -6.508, 5.344)
ob_camera.rotation_euler = (1.109, 0.0, 0.8149)
ob_camera.lock_rotations_4d = False
ob_camera.empty_display_type = 'ARROWS'
ob_camera.color = (0.0, 0.0, 0.0, 0.0)
ob_camera.display_type = 'WIRE'
ob_camera.lineart.crease_threshold = 0.0

# ---- collection membership
col_collection_1.objects.link(ob_cube)
col_collection_1.objects.link(ob_lamp)
col_collection_1.objects.link(ob_camera)

# ---- scene / render settings (as saved in the file)
scene.camera = ob_camera
scene.frame_start = 1; scene.frame_end = 250; scene.frame_set(0)
scene.render.engine = 'BLENDER_EEVEE_NEXT'
scene.render.resolution_percentage = 50
scene.render.dither_intensity = 0.0
scene.cycles.use_denoising = False
scene.cycles.samples = 128
scene.cycles.sampling_pattern = 'TABULATED_SOBOL'
scene.cycles.use_adaptive_sampling = False
scene.cycles.use_light_tree = False
scene.cycles.blur_glossy = 0.0
scene.cycles.sample_clamp_indirect = 0.0
scene.view_settings.view_transform = 'Standard'
bpy.context.view_layer.update()
